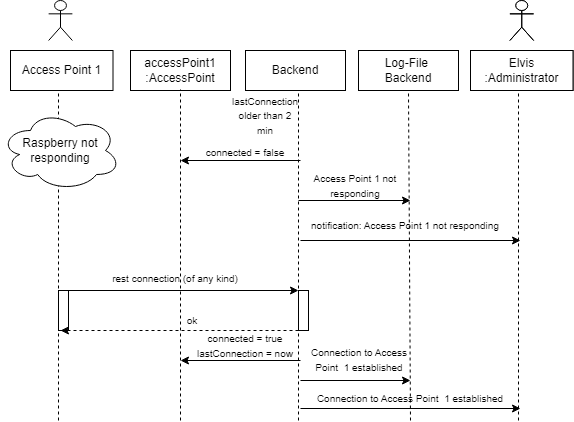

The diagram above was exported from draw.io. Its source (the exported page's mxGraphModel, read from the mxfile embedded in the PNG):
<mxGraphModel dx="1050" dy="618" grid="1" gridSize="10" guides="1" tooltips="1" connect="1" arrows="1" fold="1" page="1" pageScale="1" pageWidth="827" pageHeight="1169" math="0" shadow="0">
  <root>
    <mxCell id="0" />
    <mxCell id="1" parent="0" />
    <mxCell id="U8tIpbe3v8pnvIHBdyaZ-3" value="Backend" style="rounded=0;whiteSpace=wrap;html=1;" parent="1" vertex="1">
      <mxGeometry x="375" y="110" width="100" height="40" as="geometry" />
    </mxCell>
    <mxCell id="U8tIpbe3v8pnvIHBdyaZ-4" value="" style="shape=umlActor;verticalLabelPosition=bottom;verticalAlign=top;html=1;outlineConnect=0;" parent="1" vertex="1">
      <mxGeometry x="178.13" y="60" width="23.75" height="40" as="geometry" />
    </mxCell>
    <mxCell id="U8tIpbe3v8pnvIHBdyaZ-7" value="Access Point 1" style="rounded=0;whiteSpace=wrap;html=1;" parent="1" vertex="1">
      <mxGeometry x="140" y="110" width="102.5" height="40" as="geometry" />
    </mxCell>
    <mxCell id="U8tIpbe3v8pnvIHBdyaZ-8" value="" style="shape=umlActor;verticalLabelPosition=bottom;verticalAlign=top;html=1;outlineConnect=0;" parent="1" vertex="1">
      <mxGeometry x="639.38" y="60" width="23.75" height="40" as="geometry" />
    </mxCell>
    <mxCell id="U8tIpbe3v8pnvIHBdyaZ-9" value="John&amp;nbsp; Doe&lt;div&gt;: Employee&lt;/div&gt;" style="rounded=0;whiteSpace=wrap;html=1;" parent="1" vertex="1">
      <mxGeometry x="600" y="110" width="102.5" height="40" as="geometry" />
    </mxCell>
    <mxCell id="U8tIpbe3v8pnvIHBdyaZ-10" value="" style="shape=umlActor;verticalLabelPosition=bottom;verticalAlign=top;html=1;outlineConnect=0;" parent="1" vertex="1">
      <mxGeometry x="639.38" y="60" width="23.75" height="40" as="geometry" />
    </mxCell>
    <mxCell id="U8tIpbe3v8pnvIHBdyaZ-11" value="&lt;div&gt;Elvis&lt;/div&gt;&lt;div&gt;:Administrator&lt;/div&gt;" style="rounded=0;whiteSpace=wrap;html=1;" parent="1" vertex="1">
      <mxGeometry x="600" y="110" width="102.5" height="40" as="geometry" />
    </mxCell>
    <mxCell id="U8tIpbe3v8pnvIHBdyaZ-12" value="Log-File&amp;nbsp;&lt;div&gt;Backend&lt;/div&gt;" style="rounded=0;whiteSpace=wrap;html=1;" parent="1" vertex="1">
      <mxGeometry x="488" y="110" width="100" height="40" as="geometry" />
    </mxCell>
    <mxCell id="U8tIpbe3v8pnvIHBdyaZ-14" value="" style="endArrow=none;dashed=1;html=1;rounded=0;entryX=0.5;entryY=1;entryDx=0;entryDy=0;" parent="1" edge="1">
      <mxGeometry width="50" height="50" relative="1" as="geometry">
        <mxPoint x="188" y="480" as="sourcePoint" />
        <mxPoint x="188" y="150" as="targetPoint" />
      </mxGeometry>
    </mxCell>
    <mxCell id="U8tIpbe3v8pnvIHBdyaZ-16" value="" style="endArrow=none;dashed=1;html=1;rounded=0;entryX=0.5;entryY=1;entryDx=0;entryDy=0;" parent="1" edge="1">
      <mxGeometry width="50" height="50" relative="1" as="geometry">
        <mxPoint x="428" y="480" as="sourcePoint" />
        <mxPoint x="428" y="150" as="targetPoint" />
      </mxGeometry>
    </mxCell>
    <mxCell id="U8tIpbe3v8pnvIHBdyaZ-17" value="" style="endArrow=none;dashed=1;html=1;rounded=0;entryX=0.5;entryY=1;entryDx=0;entryDy=0;" parent="1" edge="1">
      <mxGeometry width="50" height="50" relative="1" as="geometry">
        <mxPoint x="540" y="480" as="sourcePoint" />
        <mxPoint x="538" y="150" as="targetPoint" />
      </mxGeometry>
    </mxCell>
    <mxCell id="U8tIpbe3v8pnvIHBdyaZ-18" value="" style="endArrow=none;dashed=1;html=1;rounded=0;entryX=0.5;entryY=1;entryDx=0;entryDy=0;" parent="1" edge="1">
      <mxGeometry width="50" height="50" relative="1" as="geometry">
        <mxPoint x="648" y="480" as="sourcePoint" />
        <mxPoint x="648" y="150" as="targetPoint" />
      </mxGeometry>
    </mxCell>
    <mxCell id="U8tIpbe3v8pnvIHBdyaZ-70" value="Raspberry not responding" style="ellipse;shape=cloud;whiteSpace=wrap;html=1;" parent="1" vertex="1">
      <mxGeometry x="130" y="170" width="120" height="80" as="geometry" />
    </mxCell>
    <mxCell id="U8tIpbe3v8pnvIHBdyaZ-71" value="" style="endArrow=classic;html=1;rounded=0;" parent="1" edge="1">
      <mxGeometry width="50" height="50" relative="1" as="geometry">
        <mxPoint x="428" y="260" as="sourcePoint" />
        <mxPoint x="540" y="260" as="targetPoint" />
      </mxGeometry>
    </mxCell>
    <mxCell id="U8tIpbe3v8pnvIHBdyaZ-72" value="&lt;font style=&quot;font-size: 10px;&quot;&gt;Access Point 1 not responding&lt;/font&gt;" style="text;html=1;align=center;verticalAlign=middle;whiteSpace=wrap;rounded=0;" parent="1" vertex="1">
      <mxGeometry x="420" y="230" width="130" height="30" as="geometry" />
    </mxCell>
    <mxCell id="U8tIpbe3v8pnvIHBdyaZ-73" value="" style="endArrow=classic;html=1;rounded=0;exitX=0;exitY=1;exitDx=0;exitDy=0;" parent="1" source="U8tIpbe3v8pnvIHBdyaZ-74" edge="1">
      <mxGeometry width="50" height="50" relative="1" as="geometry">
        <mxPoint x="340" y="300" as="sourcePoint" />
        <mxPoint x="650" y="300" as="targetPoint" />
      </mxGeometry>
    </mxCell>
    <mxCell id="U8tIpbe3v8pnvIHBdyaZ-74" value="&lt;font style=&quot;font-size: 10px;&quot;&gt;notification: Access Point 1 not responding&lt;/font&gt;" style="text;html=1;align=center;verticalAlign=middle;whiteSpace=wrap;rounded=0;" parent="1" vertex="1">
      <mxGeometry x="430" y="270" width="210" height="30" as="geometry" />
    </mxCell>
    <mxCell id="-SwZGZD99QrU1J3OgomH-1" value="" style="endArrow=classic;html=1;rounded=0;" parent="1" target="-SwZGZD99QrU1J3OgomH-6" edge="1">
      <mxGeometry width="50" height="50" relative="1" as="geometry">
        <mxPoint x="190" y="350" as="sourcePoint" />
        <mxPoint x="340" y="350" as="targetPoint" />
      </mxGeometry>
    </mxCell>
    <mxCell id="-SwZGZD99QrU1J3OgomH-5" value="" style="html=1;points=[[0,0,0,0,5],[0,1,0,0,-5],[1,0,0,0,5],[1,1,0,0,-5]];perimeter=orthogonalPerimeter;outlineConnect=0;targetShapes=umlLifeline;portConstraint=eastwest;newEdgeStyle={&quot;curved&quot;:0,&quot;rounded&quot;:0};fillColor=none;" parent="1" vertex="1">
      <mxGeometry x="188" y="350" width="10" height="40" as="geometry" />
    </mxCell>
    <mxCell id="-SwZGZD99QrU1J3OgomH-6" value="" style="html=1;points=[[0,0,0,0,5],[0,1,0,0,-5],[1,0,0,0,5],[1,1,0,0,-5]];perimeter=orthogonalPerimeter;outlineConnect=0;targetShapes=umlLifeline;portConstraint=eastwest;newEdgeStyle={&quot;curved&quot;:0,&quot;rounded&quot;:0};fillColor=none;" parent="1" vertex="1">
      <mxGeometry x="428" y="350" width="10" height="40" as="geometry" />
    </mxCell>
    <mxCell id="Nw7gfK49H3XY8Opf8Gu1-1" value="" style="endArrow=classic;html=1;rounded=0;dashed=1;" parent="1" source="-SwZGZD99QrU1J3OgomH-6" edge="1">
      <mxGeometry width="50" height="50" relative="1" as="geometry">
        <mxPoint x="340" y="390" as="sourcePoint" />
        <mxPoint x="190" y="390" as="targetPoint" />
      </mxGeometry>
    </mxCell>
    <mxCell id="Nw7gfK49H3XY8Opf8Gu1-2" value="&lt;span style=&quot;font-size: 10px;&quot;&gt;ok&lt;/span&gt;" style="text;html=1;align=center;verticalAlign=middle;whiteSpace=wrap;rounded=0;" parent="1" vertex="1">
      <mxGeometry x="257" y="365" width="130" height="30" as="geometry" />
    </mxCell>
    <mxCell id="Nw7gfK49H3XY8Opf8Gu1-3" value="" style="endArrow=classic;html=1;rounded=0;" parent="1" edge="1">
      <mxGeometry width="50" height="50" relative="1" as="geometry">
        <mxPoint x="430" y="440" as="sourcePoint" />
        <mxPoint x="540" y="440" as="targetPoint" />
      </mxGeometry>
    </mxCell>
    <mxCell id="Nw7gfK49H3XY8Opf8Gu1-4" value="&lt;font style=&quot;font-size: 10px;&quot;&gt;Connection to Access Point&amp;nbsp; 1 established&lt;/font&gt;" style="text;html=1;align=center;verticalAlign=middle;whiteSpace=wrap;rounded=0;" parent="1" vertex="1">
      <mxGeometry x="429" y="404" width="120" height="30" as="geometry" />
    </mxCell>
    <mxCell id="Nw7gfK49H3XY8Opf8Gu1-5" value="" style="endArrow=classic;html=1;rounded=0;" parent="1" edge="1">
      <mxGeometry width="50" height="50" relative="1" as="geometry">
        <mxPoint x="430" y="468" as="sourcePoint" />
        <mxPoint x="650" y="468" as="targetPoint" />
      </mxGeometry>
    </mxCell>
    <mxCell id="Nw7gfK49H3XY8Opf8Gu1-6" value="&lt;span style=&quot;font-size: 10px;&quot;&gt;Connection to Access Point&amp;nbsp; 1 established&lt;/span&gt;" style="text;html=1;align=center;verticalAlign=middle;whiteSpace=wrap;rounded=0;" parent="1" vertex="1">
      <mxGeometry x="420" y="443" width="240" height="30" as="geometry" />
    </mxCell>
    <mxCell id="m2neo4iuKJp0qaadOE1d-1" value="&lt;font style=&quot;font-size: 10px;&quot;&gt;lastConnection older than 2 min&lt;/font&gt;" style="text;html=1;align=center;verticalAlign=middle;whiteSpace=wrap;rounded=0;" parent="1" vertex="1">
      <mxGeometry x="360" y="160" width="70" height="30" as="geometry" />
    </mxCell>
    <mxCell id="m2neo4iuKJp0qaadOE1d-3" value="&lt;font style=&quot;font-size: 10px;&quot;&gt;rest connection (of any kind)&lt;/font&gt;" style="text;html=1;align=center;verticalAlign=middle;whiteSpace=wrap;rounded=0;" parent="1" vertex="1">
      <mxGeometry x="240" y="323" width="130" height="30" as="geometry" />
    </mxCell>
    <mxCell id="3QPbg9OSG7z3WT2lCCfh-1" value="&lt;div&gt;accessPoint1&lt;/div&gt;&lt;div&gt;:AccessPoint&lt;/div&gt;" style="rounded=0;whiteSpace=wrap;html=1;" parent="1" vertex="1">
      <mxGeometry x="260" y="110" width="100" height="40" as="geometry" />
    </mxCell>
    <mxCell id="3QPbg9OSG7z3WT2lCCfh-2" value="" style="endArrow=none;dashed=1;html=1;rounded=0;entryX=0.5;entryY=1;entryDx=0;entryDy=0;" parent="1" edge="1">
      <mxGeometry width="50" height="50" relative="1" as="geometry">
        <mxPoint x="310" y="480" as="sourcePoint" />
        <mxPoint x="310" y="149" as="targetPoint" />
      </mxGeometry>
    </mxCell>
    <mxCell id="3QPbg9OSG7z3WT2lCCfh-4" value="" style="endArrow=none;html=1;rounded=0;startArrow=classic;startFill=1;endFill=0;" parent="1" edge="1">
      <mxGeometry width="50" height="50" relative="1" as="geometry">
        <mxPoint x="310" y="220" as="sourcePoint" />
        <mxPoint x="430" y="220" as="targetPoint" />
      </mxGeometry>
    </mxCell>
    <mxCell id="3QPbg9OSG7z3WT2lCCfh-5" value="&lt;font style=&quot;font-size: 10px;&quot;&gt;connected = false&lt;/font&gt;" style="text;html=1;align=center;verticalAlign=middle;whiteSpace=wrap;rounded=0;" parent="1" vertex="1">
      <mxGeometry x="310" y="197" width="130" height="30" as="geometry" />
    </mxCell>
    <mxCell id="3QPbg9OSG7z3WT2lCCfh-7" value="" style="endArrow=none;html=1;rounded=0;startArrow=classic;startFill=1;endFill=0;" parent="1" edge="1">
      <mxGeometry width="50" height="50" relative="1" as="geometry">
        <mxPoint x="310" y="420" as="sourcePoint" />
        <mxPoint x="430" y="420" as="targetPoint" />
      </mxGeometry>
    </mxCell>
    <mxCell id="3QPbg9OSG7z3WT2lCCfh-8" value="&lt;font style=&quot;font-size: 10px;&quot;&gt;connected = true&lt;/font&gt;&lt;div&gt;&lt;span style=&quot;font-size: 10px;&quot;&gt;lastConnection = now&lt;/span&gt;&lt;/div&gt;" style="text;html=1;align=center;verticalAlign=middle;whiteSpace=wrap;rounded=0;" parent="1" vertex="1">
      <mxGeometry x="310" y="390" width="130" height="30" as="geometry" />
    </mxCell>
  </root>
</mxGraphModel>